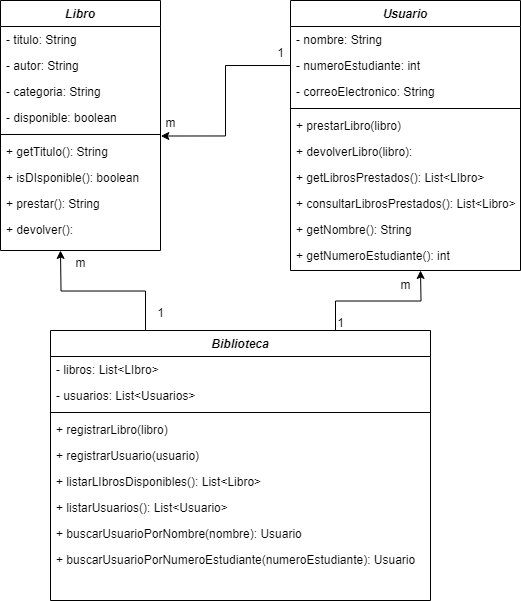

The diagram above was exported from draw.io. Its source (the exported page's mxGraphModel, read from the mxfile embedded in the PNG):
<mxGraphModel dx="1035" dy="511" grid="1" gridSize="10" guides="1" tooltips="1" connect="1" arrows="1" fold="1" page="1" pageScale="1" pageWidth="827" pageHeight="1169" math="0" shadow="0">
  <root>
    <mxCell id="WIyWlLk6GJQsqaUBKTNV-0" />
    <mxCell id="WIyWlLk6GJQsqaUBKTNV-1" parent="WIyWlLk6GJQsqaUBKTNV-0" />
    <mxCell id="zkfFHV4jXpPFQw0GAbJ--0" value="Libro" style="swimlane;fontStyle=3;align=center;verticalAlign=top;childLayout=stackLayout;horizontal=1;startSize=26;horizontalStack=0;resizeParent=1;resizeLast=0;collapsible=1;marginBottom=0;rounded=0;shadow=0;strokeWidth=1;" parent="WIyWlLk6GJQsqaUBKTNV-1" vertex="1">
      <mxGeometry x="220" y="120" width="160" height="250" as="geometry">
        <mxRectangle x="220" y="120" width="160" height="26" as="alternateBounds" />
      </mxGeometry>
    </mxCell>
    <mxCell id="zkfFHV4jXpPFQw0GAbJ--1" value="- titulo: String" style="text;align=left;verticalAlign=top;spacingLeft=4;spacingRight=4;overflow=hidden;rotatable=0;points=[[0,0.5],[1,0.5]];portConstraint=eastwest;" parent="zkfFHV4jXpPFQw0GAbJ--0" vertex="1">
      <mxGeometry y="26" width="160" height="26" as="geometry" />
    </mxCell>
    <mxCell id="zkfFHV4jXpPFQw0GAbJ--2" value="- autor: String " style="text;align=left;verticalAlign=top;spacingLeft=4;spacingRight=4;overflow=hidden;rotatable=0;points=[[0,0.5],[1,0.5]];portConstraint=eastwest;rounded=0;shadow=0;html=0;" parent="zkfFHV4jXpPFQw0GAbJ--0" vertex="1">
      <mxGeometry y="52" width="160" height="26" as="geometry" />
    </mxCell>
    <mxCell id="OSz_XjaIiXavjwcoMcBx-1" value="- categoria: String" style="text;align=left;verticalAlign=top;spacingLeft=4;spacingRight=4;overflow=hidden;rotatable=0;points=[[0,0.5],[1,0.5]];portConstraint=eastwest;rounded=0;shadow=0;html=0;" vertex="1" parent="zkfFHV4jXpPFQw0GAbJ--0">
      <mxGeometry y="78" width="160" height="26" as="geometry" />
    </mxCell>
    <mxCell id="zkfFHV4jXpPFQw0GAbJ--3" value="- disponible: boolean" style="text;align=left;verticalAlign=top;spacingLeft=4;spacingRight=4;overflow=hidden;rotatable=0;points=[[0,0.5],[1,0.5]];portConstraint=eastwest;rounded=0;shadow=0;html=0;" parent="zkfFHV4jXpPFQw0GAbJ--0" vertex="1">
      <mxGeometry y="104" width="160" height="26" as="geometry" />
    </mxCell>
    <mxCell id="zkfFHV4jXpPFQw0GAbJ--4" value="" style="line;html=1;strokeWidth=1;align=left;verticalAlign=middle;spacingTop=-1;spacingLeft=3;spacingRight=3;rotatable=0;labelPosition=right;points=[];portConstraint=eastwest;" parent="zkfFHV4jXpPFQw0GAbJ--0" vertex="1">
      <mxGeometry y="130" width="160" height="8" as="geometry" />
    </mxCell>
    <mxCell id="zkfFHV4jXpPFQw0GAbJ--5" value="+ getTitulo(): String&#10;" style="text;align=left;verticalAlign=top;spacingLeft=4;spacingRight=4;overflow=hidden;rotatable=0;points=[[0,0.5],[1,0.5]];portConstraint=eastwest;" parent="zkfFHV4jXpPFQw0GAbJ--0" vertex="1">
      <mxGeometry y="138" width="160" height="26" as="geometry" />
    </mxCell>
    <mxCell id="OSz_XjaIiXavjwcoMcBx-3" value="+ isDIsponible(): boolean&#10;" style="text;align=left;verticalAlign=top;spacingLeft=4;spacingRight=4;overflow=hidden;rotatable=0;points=[[0,0.5],[1,0.5]];portConstraint=eastwest;" vertex="1" parent="zkfFHV4jXpPFQw0GAbJ--0">
      <mxGeometry y="164" width="160" height="26" as="geometry" />
    </mxCell>
    <mxCell id="OSz_XjaIiXavjwcoMcBx-4" value="+ prestar(): String&#10;" style="text;align=left;verticalAlign=top;spacingLeft=4;spacingRight=4;overflow=hidden;rotatable=0;points=[[0,0.5],[1,0.5]];portConstraint=eastwest;" vertex="1" parent="zkfFHV4jXpPFQw0GAbJ--0">
      <mxGeometry y="190" width="160" height="26" as="geometry" />
    </mxCell>
    <mxCell id="OSz_XjaIiXavjwcoMcBx-5" value="+ devolver():&#10;" style="text;align=left;verticalAlign=top;spacingLeft=4;spacingRight=4;overflow=hidden;rotatable=0;points=[[0,0.5],[1,0.5]];portConstraint=eastwest;" vertex="1" parent="zkfFHV4jXpPFQw0GAbJ--0">
      <mxGeometry y="216" width="160" height="26" as="geometry" />
    </mxCell>
    <mxCell id="OSz_XjaIiXavjwcoMcBx-6" value="Usuario" style="swimlane;fontStyle=3;align=center;verticalAlign=top;childLayout=stackLayout;horizontal=1;startSize=26;horizontalStack=0;resizeParent=1;resizeLast=0;collapsible=1;marginBottom=0;rounded=0;shadow=0;strokeWidth=1;" vertex="1" parent="WIyWlLk6GJQsqaUBKTNV-1">
      <mxGeometry x="510" y="120" width="230" height="270" as="geometry">
        <mxRectangle x="220" y="120" width="160" height="26" as="alternateBounds" />
      </mxGeometry>
    </mxCell>
    <mxCell id="OSz_XjaIiXavjwcoMcBx-7" value="- nombre: String" style="text;align=left;verticalAlign=top;spacingLeft=4;spacingRight=4;overflow=hidden;rotatable=0;points=[[0,0.5],[1,0.5]];portConstraint=eastwest;" vertex="1" parent="OSz_XjaIiXavjwcoMcBx-6">
      <mxGeometry y="26" width="230" height="26" as="geometry" />
    </mxCell>
    <mxCell id="OSz_XjaIiXavjwcoMcBx-8" value="- numeroEstudiante: int " style="text;align=left;verticalAlign=top;spacingLeft=4;spacingRight=4;overflow=hidden;rotatable=0;points=[[0,0.5],[1,0.5]];portConstraint=eastwest;rounded=0;shadow=0;html=0;" vertex="1" parent="OSz_XjaIiXavjwcoMcBx-6">
      <mxGeometry y="52" width="230" height="26" as="geometry" />
    </mxCell>
    <mxCell id="OSz_XjaIiXavjwcoMcBx-9" value="- correoElectronico: String" style="text;align=left;verticalAlign=top;spacingLeft=4;spacingRight=4;overflow=hidden;rotatable=0;points=[[0,0.5],[1,0.5]];portConstraint=eastwest;rounded=0;shadow=0;html=0;" vertex="1" parent="OSz_XjaIiXavjwcoMcBx-6">
      <mxGeometry y="78" width="230" height="26" as="geometry" />
    </mxCell>
    <mxCell id="OSz_XjaIiXavjwcoMcBx-11" value="" style="line;html=1;strokeWidth=1;align=left;verticalAlign=middle;spacingTop=-1;spacingLeft=3;spacingRight=3;rotatable=0;labelPosition=right;points=[];portConstraint=eastwest;" vertex="1" parent="OSz_XjaIiXavjwcoMcBx-6">
      <mxGeometry y="104" width="230" height="8" as="geometry" />
    </mxCell>
    <mxCell id="OSz_XjaIiXavjwcoMcBx-12" value="+ prestarLibro(libro)" style="text;align=left;verticalAlign=top;spacingLeft=4;spacingRight=4;overflow=hidden;rotatable=0;points=[[0,0.5],[1,0.5]];portConstraint=eastwest;" vertex="1" parent="OSz_XjaIiXavjwcoMcBx-6">
      <mxGeometry y="112" width="230" height="26" as="geometry" />
    </mxCell>
    <mxCell id="OSz_XjaIiXavjwcoMcBx-13" value="+ devolverLibro(libro):&#10;" style="text;align=left;verticalAlign=top;spacingLeft=4;spacingRight=4;overflow=hidden;rotatable=0;points=[[0,0.5],[1,0.5]];portConstraint=eastwest;" vertex="1" parent="OSz_XjaIiXavjwcoMcBx-6">
      <mxGeometry y="138" width="230" height="26" as="geometry" />
    </mxCell>
    <mxCell id="OSz_XjaIiXavjwcoMcBx-14" value="+ getLibrosPrestados(): List&lt;LIbro&gt;" style="text;align=left;verticalAlign=top;spacingLeft=4;spacingRight=4;overflow=hidden;rotatable=0;points=[[0,0.5],[1,0.5]];portConstraint=eastwest;" vertex="1" parent="OSz_XjaIiXavjwcoMcBx-6">
      <mxGeometry y="164" width="230" height="26" as="geometry" />
    </mxCell>
    <mxCell id="OSz_XjaIiXavjwcoMcBx-15" value="+ consultarLibrosPrestados(): List&lt;Libro&gt;" style="text;align=left;verticalAlign=top;spacingLeft=4;spacingRight=4;overflow=hidden;rotatable=0;points=[[0,0.5],[1,0.5]];portConstraint=eastwest;" vertex="1" parent="OSz_XjaIiXavjwcoMcBx-6">
      <mxGeometry y="190" width="230" height="26" as="geometry" />
    </mxCell>
    <mxCell id="OSz_XjaIiXavjwcoMcBx-16" value="+ getNombre(): String" style="text;align=left;verticalAlign=top;spacingLeft=4;spacingRight=4;overflow=hidden;rotatable=0;points=[[0,0.5],[1,0.5]];portConstraint=eastwest;" vertex="1" parent="OSz_XjaIiXavjwcoMcBx-6">
      <mxGeometry y="216" width="230" height="26" as="geometry" />
    </mxCell>
    <mxCell id="OSz_XjaIiXavjwcoMcBx-17" value="+ getNumeroEstudiante(): int" style="text;align=left;verticalAlign=top;spacingLeft=4;spacingRight=4;overflow=hidden;rotatable=0;points=[[0,0.5],[1,0.5]];portConstraint=eastwest;" vertex="1" parent="OSz_XjaIiXavjwcoMcBx-6">
      <mxGeometry y="242" width="230" height="26" as="geometry" />
    </mxCell>
    <mxCell id="OSz_XjaIiXavjwcoMcBx-33" style="edgeStyle=orthogonalEdgeStyle;rounded=0;orthogonalLoop=1;jettySize=auto;html=1;exitX=0.25;exitY=0;exitDx=0;exitDy=0;" edge="1" parent="WIyWlLk6GJQsqaUBKTNV-1" source="OSz_XjaIiXavjwcoMcBx-18">
      <mxGeometry relative="1" as="geometry">
        <mxPoint x="279.9999999999999" y="370" as="targetPoint" />
      </mxGeometry>
    </mxCell>
    <mxCell id="OSz_XjaIiXavjwcoMcBx-34" style="edgeStyle=orthogonalEdgeStyle;rounded=0;orthogonalLoop=1;jettySize=auto;html=1;exitX=0.75;exitY=0;exitDx=0;exitDy=0;" edge="1" parent="WIyWlLk6GJQsqaUBKTNV-1" source="OSz_XjaIiXavjwcoMcBx-18">
      <mxGeometry relative="1" as="geometry">
        <mxPoint x="640" y="390" as="targetPoint" />
      </mxGeometry>
    </mxCell>
    <mxCell id="OSz_XjaIiXavjwcoMcBx-18" value="Biblioteca" style="swimlane;fontStyle=3;align=center;verticalAlign=top;childLayout=stackLayout;horizontal=1;startSize=26;horizontalStack=0;resizeParent=1;resizeLast=0;collapsible=1;marginBottom=0;rounded=0;shadow=0;strokeWidth=1;" vertex="1" parent="WIyWlLk6GJQsqaUBKTNV-1">
      <mxGeometry x="270" y="450" width="380" height="270" as="geometry">
        <mxRectangle x="220" y="120" width="160" height="26" as="alternateBounds" />
      </mxGeometry>
    </mxCell>
    <mxCell id="OSz_XjaIiXavjwcoMcBx-19" value="- libros: List&lt;LIbro&gt;" style="text;align=left;verticalAlign=top;spacingLeft=4;spacingRight=4;overflow=hidden;rotatable=0;points=[[0,0.5],[1,0.5]];portConstraint=eastwest;" vertex="1" parent="OSz_XjaIiXavjwcoMcBx-18">
      <mxGeometry y="26" width="380" height="26" as="geometry" />
    </mxCell>
    <mxCell id="OSz_XjaIiXavjwcoMcBx-20" value="- usuarios: List&lt;Usuarios&gt;" style="text;align=left;verticalAlign=top;spacingLeft=4;spacingRight=4;overflow=hidden;rotatable=0;points=[[0,0.5],[1,0.5]];portConstraint=eastwest;rounded=0;shadow=0;html=0;" vertex="1" parent="OSz_XjaIiXavjwcoMcBx-18">
      <mxGeometry y="52" width="380" height="26" as="geometry" />
    </mxCell>
    <mxCell id="OSz_XjaIiXavjwcoMcBx-22" value="" style="line;html=1;strokeWidth=1;align=left;verticalAlign=middle;spacingTop=-1;spacingLeft=3;spacingRight=3;rotatable=0;labelPosition=right;points=[];portConstraint=eastwest;" vertex="1" parent="OSz_XjaIiXavjwcoMcBx-18">
      <mxGeometry y="78" width="380" height="8" as="geometry" />
    </mxCell>
    <mxCell id="OSz_XjaIiXavjwcoMcBx-23" value="+ registrarLibro(libro)" style="text;align=left;verticalAlign=top;spacingLeft=4;spacingRight=4;overflow=hidden;rotatable=0;points=[[0,0.5],[1,0.5]];portConstraint=eastwest;" vertex="1" parent="OSz_XjaIiXavjwcoMcBx-18">
      <mxGeometry y="86" width="380" height="26" as="geometry" />
    </mxCell>
    <mxCell id="OSz_XjaIiXavjwcoMcBx-24" value="+ registrarUsuario(usuario)" style="text;align=left;verticalAlign=top;spacingLeft=4;spacingRight=4;overflow=hidden;rotatable=0;points=[[0,0.5],[1,0.5]];portConstraint=eastwest;" vertex="1" parent="OSz_XjaIiXavjwcoMcBx-18">
      <mxGeometry y="112" width="380" height="26" as="geometry" />
    </mxCell>
    <mxCell id="OSz_XjaIiXavjwcoMcBx-25" value="+ listarLIbrosDisponibles(): List&lt;Libro&gt;" style="text;align=left;verticalAlign=top;spacingLeft=4;spacingRight=4;overflow=hidden;rotatable=0;points=[[0,0.5],[1,0.5]];portConstraint=eastwest;" vertex="1" parent="OSz_XjaIiXavjwcoMcBx-18">
      <mxGeometry y="138" width="380" height="26" as="geometry" />
    </mxCell>
    <mxCell id="OSz_XjaIiXavjwcoMcBx-27" value="+ listarUsuarios(): List&lt;Usuario&gt;" style="text;align=left;verticalAlign=top;spacingLeft=4;spacingRight=4;overflow=hidden;rotatable=0;points=[[0,0.5],[1,0.5]];portConstraint=eastwest;" vertex="1" parent="OSz_XjaIiXavjwcoMcBx-18">
      <mxGeometry y="164" width="380" height="26" as="geometry" />
    </mxCell>
    <mxCell id="OSz_XjaIiXavjwcoMcBx-28" value="+ buscarUsuarioPorNombre(nombre): Usuario" style="text;align=left;verticalAlign=top;spacingLeft=4;spacingRight=4;overflow=hidden;rotatable=0;points=[[0,0.5],[1,0.5]];portConstraint=eastwest;" vertex="1" parent="OSz_XjaIiXavjwcoMcBx-18">
      <mxGeometry y="190" width="380" height="26" as="geometry" />
    </mxCell>
    <mxCell id="OSz_XjaIiXavjwcoMcBx-26" value="+ buscarUsuarioPorNumeroEstudiante(numeroEstudiante): Usuario" style="text;align=left;verticalAlign=top;spacingLeft=4;spacingRight=4;overflow=hidden;rotatable=0;points=[[0,0.5],[1,0.5]];portConstraint=eastwest;" vertex="1" parent="OSz_XjaIiXavjwcoMcBx-18">
      <mxGeometry y="216" width="380" height="26" as="geometry" />
    </mxCell>
    <mxCell id="OSz_XjaIiXavjwcoMcBx-35" value="1" style="text;html=1;align=center;verticalAlign=middle;resizable=0;points=[];autosize=1;strokeColor=none;fillColor=none;" vertex="1" parent="WIyWlLk6GJQsqaUBKTNV-1">
      <mxGeometry x="365" y="418" width="30" height="30" as="geometry" />
    </mxCell>
    <mxCell id="OSz_XjaIiXavjwcoMcBx-37" value="m" style="text;html=1;align=center;verticalAlign=middle;resizable=0;points=[];autosize=1;strokeColor=none;fillColor=none;" vertex="1" parent="WIyWlLk6GJQsqaUBKTNV-1">
      <mxGeometry x="285" y="368" width="30" height="30" as="geometry" />
    </mxCell>
    <mxCell id="OSz_XjaIiXavjwcoMcBx-38" style="edgeStyle=orthogonalEdgeStyle;rounded=0;orthogonalLoop=1;jettySize=auto;html=1;exitX=0;exitY=0.5;exitDx=0;exitDy=0;entryX=1.002;entryY=-0.096;entryDx=0;entryDy=0;entryPerimeter=0;" edge="1" parent="WIyWlLk6GJQsqaUBKTNV-1" source="OSz_XjaIiXavjwcoMcBx-8" target="zkfFHV4jXpPFQw0GAbJ--5">
      <mxGeometry relative="1" as="geometry" />
    </mxCell>
    <mxCell id="OSz_XjaIiXavjwcoMcBx-39" value="1" style="text;html=1;align=center;verticalAlign=middle;resizable=0;points=[];autosize=1;strokeColor=none;fillColor=none;" vertex="1" parent="WIyWlLk6GJQsqaUBKTNV-1">
      <mxGeometry x="485" y="158" width="30" height="30" as="geometry" />
    </mxCell>
    <mxCell id="OSz_XjaIiXavjwcoMcBx-40" value="m" style="text;html=1;align=center;verticalAlign=middle;resizable=0;points=[];autosize=1;strokeColor=none;fillColor=none;" vertex="1" parent="WIyWlLk6GJQsqaUBKTNV-1">
      <mxGeometry x="375" y="228" width="30" height="30" as="geometry" />
    </mxCell>
    <mxCell id="OSz_XjaIiXavjwcoMcBx-41" value="1" style="text;html=1;align=center;verticalAlign=middle;resizable=0;points=[];autosize=1;strokeColor=none;fillColor=none;" vertex="1" parent="WIyWlLk6GJQsqaUBKTNV-1">
      <mxGeometry x="545" y="428" width="30" height="30" as="geometry" />
    </mxCell>
    <mxCell id="OSz_XjaIiXavjwcoMcBx-42" value="m" style="text;html=1;align=center;verticalAlign=middle;resizable=0;points=[];autosize=1;strokeColor=none;fillColor=none;" vertex="1" parent="WIyWlLk6GJQsqaUBKTNV-1">
      <mxGeometry x="610" y="390" width="30" height="30" as="geometry" />
    </mxCell>
  </root>
</mxGraphModel>